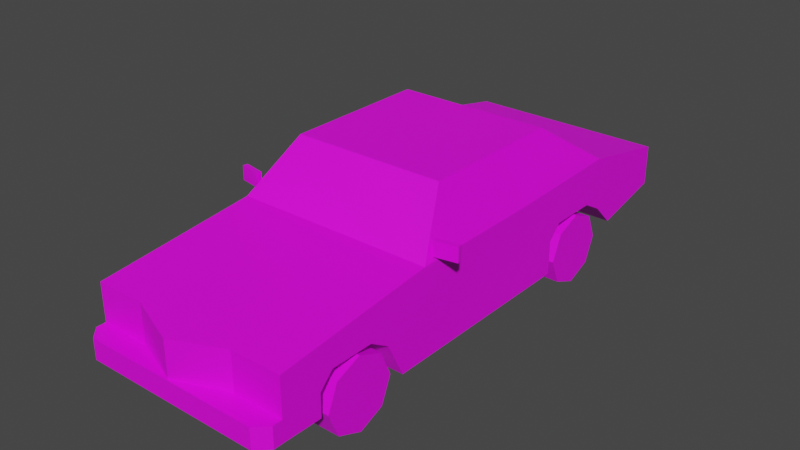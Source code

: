 # Source: Veh_Muscle_Car_02_Red.blend  (saved by Blender 2.90.8; exported with 4.5.12 LTS)
import bpy
from mathutils import Matrix  # noqa: F401  (used for matrix-valued properties, if any)

bpy.ops.wm.read_factory_settings(use_empty=True)
scene = bpy.context.scene
scene.name = 'Scene'

# ---- collections
col_collection = bpy.data.collections.new('Collection'); scene.collection.children.link(col_collection)

# ---- images (referenced by path relative to the original .blend; pixels are not part of the script)
import os
ASSET_DIR = os.environ.get("B2B_ASSET_DIR", "")  # directory of the original .blend (textures are referenced by path, not embedded)
HERE = os.path.dirname(os.path.abspath(__file__))  # packed textures are extracted next to this script under _unpacked/

def load_image(name, relpath, width, height, colorspace="sRGB"):
    """Load a texture the original file referenced (path relative to the .blend, or extracted next to this script)."""
    p = next((c for c in (os.path.join(HERE, relpath), os.path.join(ASSET_DIR, relpath)) if relpath and os.path.exists(c)), "")
    if p:
        img = bpy.data.images.load(p, check_existing=True)
        img.name = name
    else:  # same state as the original file: an image datablock whose file is absent (Cycles renders it pink)
        img = bpy.data.images.new(name, width, height)
        img.source = "FILE"
        img.filepath = "//" + (relpath or name)
    img.colorspace_settings.name = colorspace
    return img
img_city_vehicles_pallete_png = load_image('city_vehicles_pallete.png', 'city_vehicles_pallete.png', 1024, 1024, 'sRGB')

# ---- materials (node trees are filled in below, after node groups)
mat_material_001 = bpy.data.materials.new('Material.001')
mat_material_001.use_transparent_shadow = False

# ---- material node trees
mat_material_001.use_nodes = True; mat_material_001.node_tree.nodes.clear()
_N = mat_material_001.node_tree.nodes; _L = mat_material_001.node_tree.links
n0 = _N.new('ShaderNodeBsdfPrincipled'); n0.name = 'Principled BSDF'; n0.location = (10, 300)
n0.distribution = 'GGX'
n0.subsurface_method = 'BURLEY'
n0.inputs[3].default_value = 1.45
n0.inputs[27].default_value = (0.0, 0.0, 0.0, 1.0)
n0.inputs[28].default_value = 1.0
n1 = _N.new('ShaderNodeOutputMaterial'); n1.name = 'Material Output'; n1.location = (300, 300)
n2 = _N.new('ShaderNodeTexImage'); n2.name = 'Image Texture'; n2.location = (-402, 121)
n2.image = img_city_vehicles_pallete_png
n2.interpolation = 'Closest'
_L.new(n0.outputs[0], n1.inputs[0])
_L.new(n2.outputs[0], n0.inputs[0])
n1.is_active_output = True

# ---- world
world_world = bpy.data.worlds.new('World'); scene.world = world_world
world_world.use_nodes = True; world_world.node_tree.nodes.clear()
_N = world_world.node_tree.nodes; _L = world_world.node_tree.links
n0 = _N.new('ShaderNodeOutputWorld'); n0.name = 'World Output'; n0.location = (300, 300)
n1 = _N.new('ShaderNodeBackground'); n1.name = 'Background'; n1.location = (10, 300)
n1.inputs[0].default_value = (0.05088, 0.05088, 0.05088, 1.0)
_L.new(n1.outputs[0], n0.inputs[0])
n0.is_active_output = True
world_world.color = (0.05088, 0.05088, 0.05088)
world_world.use_sun_shadow = False
world_world.sun_shadow_jitter_overblur = 0.0

# ---- meshes
me_plane = bpy.data.meshes.new('Plane')
me_plane.from_pydata([(0.4912, -1.37, 0.4734), (0.4912, -1.37, 0.1888), (0.4912, 1.177, 0.4734), (0.4912, 1.177, 0.2765), (0.4521, -0.5702, 0.5743), (0.4163, 0.3176, 0.7201), (0.3572, -0.3821, 0.7794), (0.4542, 0.3176, 0.6438), (0.2479, -1.37, 0.4734), (0.2479, -1.37, 0.1888), (0.2479, -1.37, 0.2888), (0.4912, -1.37, 0.2888), (0.3153, 0.8268, 0.2003), (0.4912, 0.8268, 0.2003), (0.3153, 0.5224, 0.1318), (0.4912, 0.3123, 0.1318), (0.3153, 0.3123, 0.1318), (0.3153, -0.7213, 0.1318), (0.4912, -0.7213, 0.1318), (0.3153, -0.9694, 0.1318), (0.4912, -1.179, 0.1845), (0.3153, -1.179, 0.1845), (0.3153, -1.112, 0.3647), (0.3153, -1.179, 0.2972), (0.3153, -1.134, 0.3145), (0.3153, -0.8062, 0.3041), (0.3153, -0.9035, 0.3647), (0.3153, -0.8696, 0.3061), (0.3153, 0.3798, 0.3647), (0.3153, 0.3123, 0.2972), (0.3153, 0.3575, 0.3145), (0.3153, 0.7182, 0.3073), (0.3153, 0.6153, 0.3647), (0.3153, 0.6445, 0.3091), (0.4912, 0.6153, 0.3647), (0.4912, 0.7182, 0.3073), (0.4912, 0.3123, 0.2972), (0.4912, 0.3798, 0.3647), (0.4912, -0.9035, 0.3647), (0.4912, -0.8062, 0.3041), (0.4912, -1.179, 0.2972), (0.4912, -1.112, 0.3647), (0.2479, -1.473, 0.1888), (0.2479, -1.473, 0.2888), (0.4353, -1.473, 0.2888), (0.4912, -1.417, 0.2888), (0.4912, -1.417, 0.1888), (0.4353, -1.473, 0.1888), (0.4912, 0.07444, 0.1318), (0.389, 0.06079, 0.7746), (0.4795, 0.06079, 0.5791), (0.4817, -1.37, 0.4095), (0.4283, -1.37, 0.4403), (0.375, -1.37, 0.4095), (0.4817, -1.37, 0.3479), (0.375, -1.37, 0.3479), (0.4283, -1.37, 0.3171), (0.366, -1.37, 0.4095), (0.3126, -1.37, 0.4403), (0.2592, -1.37, 0.4095), (0.366, -1.37, 0.3479), (0.2592, -1.37, 0.3479), (0.3287, -1.37, 0.3264), (0.3126, -1.37, 0.3171), (0.3109, -1.37, 0.3181), (0.3144, -1.37, 0.3787), (0.4283, -1.37, 0.3787), (0.2479, -1.37, 0.448), (0.2479, -1.37, 0.3864), (0.2479, -1.37, 0.3575), (0.2479, -1.37, 0.304), (0.389, -0.3501, 0.7746), (0.4795, -0.5294, 0.5791), (0.3773, -0.3632, 0.8), (0.4912, -0.5891, 0.5536), (0.3894, 0.08809, 0.7748), (0.4792, 0.08809, 0.5796), (0.4418, 0.6373, 0.6108), (0.356, 0.3832, 0.7842), (0.4912, 0.07444, 0.5536), (0.3773, 0.07444, 0.8), (0.4912, 0.6976, 0.5696), (0.3773, 0.3601, 0.8), (0.3259, -1.473, 0.2575), (0.3259, -1.473, 0.2166), (0.4044, -1.473, 0.2166), (0.4044, -1.473, 0.2575), (0.06693, -1.473, 0.2745), (0.06693, -1.473, 0.2017), (0.4912, 1.177, 0.4401), (0.4912, 1.177, 0.3104), (0.4623, 1.177, 0.4401), (0.4623, 1.177, 0.3104), (0.2856, 1.177, 0.4401), (0.2856, 1.177, 0.3104), (0.2685, 1.177, 0.4212), (0.2685, 1.177, 0.3292), (0.3026, 1.177, 0.3292), (0.3026, 1.177, 0.4212), (0.4452, 1.177, 0.4212), (0.4452, 1.177, 0.3292), (-0.4912, -1.37, 0.4734), (-0.4912, -1.37, 0.1888), (-0.4912, 1.177, 0.4734), (-0.4912, 1.177, 0.2765), (-0.4521, -0.5702, 0.5743), (-0.4163, 0.3176, 0.7201), (-0.3572, -0.3821, 0.7794), (-0.4542, 0.3176, 0.6438), (0.0, -1.37, 0.4734), (0.0, -1.37, 0.1888), (0.0, 1.177, 0.4734), (0.0, 1.177, 0.2765), (0.0, -0.5891, 0.5536), (0.0, 0.3601, 0.8), (0.0, -0.3632, 0.8), (0.0, 0.6976, 0.5696), (-0.2479, -1.37, 0.4734), (-0.2479, -1.37, 0.1888), (-0.2479, -1.37, 0.2888), (-0.4912, -1.37, 0.2888), (0.0, -1.466, 0.2888), (-0.3153, 0.8268, 0.2003), (-0.4912, 0.8268, 0.2003), (-0.3153, 0.5224, 0.1318), (-0.4912, 0.3123, 0.1318), (-0.3153, 0.3123, 0.1318), (-0.3153, -0.7213, 0.1318), (-0.4912, -0.7213, 0.1318), (-0.3153, -0.9694, 0.1318), (-0.4912, -1.179, 0.1845), (-0.3153, -1.179, 0.1845), (-0.3153, -1.112, 0.3647), (-0.3153, -1.179, 0.2972), (-0.3153, -1.134, 0.3145), (-0.3153, -0.8062, 0.3041), (-0.3153, -0.9035, 0.3647), (-0.3153, -0.8696, 0.3061), (-0.3153, 0.3798, 0.3647), (-0.3153, 0.3123, 0.2972), (-0.3153, 0.3575, 0.3145), (-0.3153, 0.7182, 0.3073), (-0.3153, 0.6153, 0.3647), (-0.3153, 0.6445, 0.3091), (-0.4912, 0.6153, 0.3647), (-0.4912, 0.7182, 0.3073), (-0.4912, 0.3123, 0.2972), (-0.4912, 0.3798, 0.3647), (-0.4912, -0.9035, 0.3647), (-0.4912, -0.8062, 0.3041), (-0.4912, -1.179, 0.2972), (-0.4912, -1.112, 0.3647), (0.0, -1.179, 0.1845), (0.0, -0.9694, 0.1318), (0.0, -1.466, 0.464), (0.0, -1.473, 0.2888), (0.0, -1.473, 0.1888), (-0.2479, -1.473, 0.1888), (-0.2479, -1.473, 0.2888), (-0.4353, -1.473, 0.2888), (-0.4912, -1.417, 0.2888), (-0.4912, -1.417, 0.1888), (-0.4353, -1.473, 0.1888), (0.0, 0.8268, 0.2003), (0.0, 0.5224, 0.1318), (-0.4912, 0.07444, 0.1318), (-0.389, 0.06079, 0.7746), (-0.4795, 0.06079, 0.5791), (-0.4817, -1.37, 0.4095), (-0.4283, -1.37, 0.4403), (-0.375, -1.37, 0.4095), (-0.4817, -1.37, 0.3479), (-0.375, -1.37, 0.3479), (-0.4283, -1.37, 0.3171), (-0.366, -1.37, 0.4095), (-0.3126, -1.37, 0.4403), (-0.2592, -1.37, 0.4095), (-0.366, -1.37, 0.3479), (-0.2592, -1.37, 0.3479), (-0.3287, -1.37, 0.3264), (-0.3126, -1.37, 0.3171), (-0.3109, -1.37, 0.3181), (-0.3144, -1.37, 0.3787), (-0.4283, -1.37, 0.3787), (0.0, -1.466, 0.448), (-0.2479, -1.37, 0.448), (0.0, -1.466, 0.3864), (-0.2479, -1.37, 0.3864), (0.0, -1.466, 0.3575), (-0.2479, -1.37, 0.3575), (0.0, -1.466, 0.304), (-0.2479, -1.37, 0.304), (-0.389, -0.3501, 0.7746), (-0.4795, -0.5294, 0.5791), (0.0, -0.3821, 0.7794), (0.0, -0.5702, 0.5743), (-0.3773, -0.3632, 0.8), (-0.4912, -0.5891, 0.5536), (-0.3894, 0.08809, 0.7748), (-0.4792, 0.08809, 0.5796), (-0.4418, 0.6373, 0.6108), (-0.356, 0.3832, 0.7842), (-0.4912, 0.07444, 0.5536), (-0.3773, 0.07444, 0.8), (-0.4912, 0.6976, 0.5696), (-0.3773, 0.3601, 0.8), (0.0, 0.6373, 0.6108), (0.0, 0.3832, 0.7842), (-0.3259, -1.473, 0.2575), (-0.3259, -1.473, 0.2166), (-0.4044, -1.473, 0.2166), (-0.4044, -1.473, 0.2575), (0.0, -1.473, 0.2745), (0.0, -1.473, 0.2017), (-0.06693, -1.473, 0.2745), (-0.06693, -1.473, 0.2017), (-0.4912, 1.177, 0.4401), (0.0, 1.177, 0.4401), (0.0, 1.177, 0.3104), (-0.4912, 1.177, 0.3104), (-0.4623, 1.177, 0.4401), (-0.4623, 1.177, 0.3104), (-0.2856, 1.177, 0.4401), (-0.2856, 1.177, 0.3104), (0.0, 1.177, 0.4212), (-0.2685, 1.177, 0.4212), (-0.2685, 1.177, 0.3292), (0.0, 1.177, 0.3292), (-0.3026, 1.177, 0.3292), (-0.3026, 1.177, 0.4212), (-0.4452, 1.177, 0.4212), (-0.4452, 1.177, 0.3292), (0.4855, -0.5317, 0.5726), (0.4855, -0.5317, 0.6427), (0.4811, -0.5077, 0.5726), (0.4811, -0.5077, 0.6427), (0.5922, -0.512, 0.5726), (0.5922, -0.512, 0.6427), (0.5878, -0.488, 0.5726), (0.5878, -0.488, 0.6427), (-0.4855, -0.5317, 0.5726), (-0.4855, -0.5317, 0.6427), (-0.4811, -0.5077, 0.5726), (-0.4811, -0.5077, 0.6427), (-0.5922, -0.512, 0.5726), (-0.5922, -0.512, 0.6427), (-0.5878, -0.488, 0.5726), (-0.5878, -0.488, 0.6427), (0.07422, 1.177, 0.4212), (0.07422, 1.177, 0.3292), (-0.06979, 1.177, 0.4212), (-0.06979, 1.177, 0.3292), (0.4192, 1.177, 0.4212), (0.4192, 1.177, 0.3292), (-0.4164, 1.177, 0.4212), (-0.4164, 1.177, 0.3292)], [], [(19, 27, 26, 22, 24), (17, 25, 27, 19), (14, 33, 32, 28, 30), (12, 31, 33, 14), (7, 5, 75, 76), (4, 6, 194, 195), (9, 1, 46, 47, 42), (78, 77, 206, 207), (152, 21, 20, 1, 9, 110), (2, 89, 91, 93, 217, 111), (73, 80, 82, 114, 115), (0, 74, 113, 109, 8), (81, 2, 111, 116), (110, 9, 42, 156), (10, 11, 0, 51, 54, 56, 55, 62, 63, 64), (28, 32, 34, 37), (16, 29, 36, 15), (31, 12, 13, 35), (1, 20, 40, 41, 38, 39, 18, 48, 79, 74, 0, 11), (22, 26, 38, 41), (21, 23, 40, 20), (25, 17, 18, 39), (14, 30, 29, 16), (22, 23, 24), (25, 26, 27), (28, 29, 30), (31, 32, 33), (40, 23, 22, 41), (38, 26, 25, 39), (36, 29, 28, 37), (34, 32, 31, 35), (19, 24, 23, 21), (153, 19, 21, 152), (164, 14, 16, 15, 48, 18, 17, 19, 153), (121, 10, 70, 190), (8, 109, 154), (11, 10, 43, 44, 45), (42, 43, 155, 212, 87, 88, 213, 156), (47, 85, 84, 83, 43, 42), (10, 121, 155, 43), (44, 47, 46, 45), (1, 11, 45, 46), (3, 13, 12, 163, 112), (163, 12, 14, 164), (50, 49, 71, 72), (79, 48, 15, 36, 37, 34, 35, 13, 3, 90, 89, 2, 81), (55, 53, 52, 51, 0, 8, 67, 68, 69, 70, 10, 64, 61, 59, 58, 57, 60, 62), (60, 57, 65), (58, 59, 65), (61, 64, 65), (62, 60, 65), (59, 61, 65), (57, 58, 65), (64, 63, 65), (63, 62, 65), (51, 52, 66), (55, 56, 66), (54, 51, 66), (52, 53, 66), (56, 54, 66), (53, 55, 66), (67, 8, 154, 184), (68, 67, 184, 186), (69, 68, 186, 188), (70, 69, 188, 190), (6, 4, 74, 73), (4, 195, 113, 74), (194, 6, 73, 115), (72, 71, 73, 74), (71, 49, 80, 73), (50, 72, 74, 79), (49, 50, 79, 80), (5, 7, 81, 82), (7, 76, 79, 81), (75, 5, 82, 80), (76, 75, 80, 79), (77, 78, 82, 81), (78, 207, 114, 82), (206, 77, 81, 116), (43, 83, 86, 85, 47, 44), (86, 83, 84, 85), (213, 88, 87, 212), (224, 248, 249, 227), (218, 94, 92, 90, 3, 112), (92, 91, 89, 90), (97, 98, 252, 253), (217, 93, 95, 248, 224), (93, 94, 96, 95), (94, 218, 227, 249, 96), (94, 93, 98, 97), (93, 91, 99, 252, 98), (91, 92, 100, 99), (92, 94, 97, 253, 100), (129, 134, 132, 136, 137), (127, 129, 137, 135), (124, 140, 138, 142, 143), (122, 124, 143, 141), (108, 199, 198, 106), (105, 195, 194, 107), (118, 157, 162, 161, 102), (201, 207, 206, 200), (152, 110, 118, 102, 130, 131), (103, 111, 217, 222, 220, 216), (196, 115, 114, 205, 203), (101, 117, 109, 113, 197), (204, 116, 111, 103), (110, 156, 157, 118), (119, 181, 180, 179, 172, 173, 171, 168, 101, 120), (138, 147, 144, 142), (126, 125, 146, 139), (141, 145, 123, 122), (102, 120, 101, 197, 202, 165, 128, 149, 148, 151, 150, 130), (132, 151, 148, 136), (131, 130, 150, 133), (135, 149, 128, 127), (124, 126, 139, 140), (132, 134, 133), (135, 137, 136), (138, 140, 139), (141, 143, 142), (150, 151, 132, 133), (148, 149, 135, 136), (146, 147, 138, 139), (144, 145, 141, 142), (129, 131, 133, 134), (153, 152, 131, 129), (164, 153, 129, 127, 128, 165, 125, 126, 124), (121, 190, 191, 119), (117, 154, 109), (120, 160, 159, 158, 119), (157, 156, 213, 215, 214, 212, 155, 158), (162, 157, 158, 208, 209, 210), (119, 158, 155, 121), (159, 160, 161, 162), (102, 161, 160, 120), (104, 112, 163, 122, 123), (163, 164, 124, 122), (167, 193, 192, 166), (202, 204, 103, 216, 219, 104, 123, 145, 144, 147, 146, 125, 165), (172, 179, 177, 174, 175, 176, 178, 181, 119, 191, 189, 187, 185, 117, 101, 168, 169, 170), (177, 182, 174), (175, 182, 176), (178, 182, 181), (179, 182, 177), (176, 182, 178), (174, 182, 175), (181, 182, 180), (180, 182, 179), (168, 183, 169), (172, 183, 173), (171, 183, 168), (169, 183, 170), (173, 183, 171), (170, 183, 172), (185, 184, 154, 117), (187, 186, 184, 185), (189, 188, 186, 187), (191, 190, 188, 189), (107, 196, 197, 105), (105, 197, 113, 195), (194, 115, 196, 107), (193, 197, 196, 192), (192, 196, 203, 166), (167, 202, 197, 193), (166, 203, 202, 167), (106, 205, 204, 108), (108, 204, 202, 199), (198, 203, 205, 106), (199, 202, 203, 198), (200, 204, 205, 201), (201, 205, 114, 207), (206, 116, 204, 200), (158, 159, 162, 210, 211, 208), (211, 210, 209, 208), (213, 212, 214, 215), (224, 227, 251, 250), (218, 112, 104, 219, 221, 223), (221, 219, 216, 220), (228, 255, 254, 229), (217, 224, 250, 225, 222), (222, 225, 226, 223), (223, 226, 251, 227, 218), (223, 228, 229, 222), (222, 229, 254, 230, 220), (220, 230, 231, 221), (221, 231, 255, 228, 223), (232, 233, 235, 234), (234, 235, 239, 238), (238, 239, 237, 236), (236, 237, 233, 232), (234, 238, 236, 232), (239, 235, 233, 237), (240, 242, 243, 241), (242, 246, 247, 243), (246, 244, 245, 247), (244, 240, 241, 245), (242, 240, 244, 246), (247, 245, 241, 243), (249, 248, 95, 96), (250, 251, 226, 225), (253, 252, 99, 100), (254, 255, 231, 230)])
_uv = me_plane.uv_layers.new(name='UVMap')
_uv.uv.foreach_set('vector', [0.2147, 0.04103, 0.2152, 0.04073, 0.2154, 0.04083, 0.2154, 0.04145, 0.2153, 0.04152, 0.2147, 0.04029, 0.2152, 0.04054, 0.2152, 0.04073, 0.2147, 0.04103, 0.2181, 0.04071, 0.2175, 0.04108, 0.2173, 0.04099, 0.2173, 0.04029, 0.2175, 0.04022, 0.2178, 0.04162, 0.2175, 0.0413, 0.2175, 0.04108, 0.2181, 0.04071, 0.1132, 0.04325, 0.1138, 0.04325, 0.1142, 0.04493, 0.1127, 0.04493, 0.1203, 0.04853, 0.1218, 0.04922, 0.1218, 0.05183, 0.1203, 0.05183, 0.2104, 0.03285, 0.2097, 0.03285, 0.2097, 0.03271, 0.2099, 0.03254, 0.2104, 0.03254, 0.1207, 0.04243, 0.1213, 0.04429, 0.118, 0.04429, 0.118, 0.04243, 0.2112, 0.03342, 0.2102, 0.03342, 0.2097, 0.03342, 0.2097, 0.03285, 0.2104, 0.03285, 0.2112, 0.03285, 0.2508, 0.8898, 0.2506, 0.8898, 0.2506, 0.8897, 0.2506, 0.8888, 0.2506, 0.8871, 0.2508, 0.8871, 0.2546, 0.8706, 0.2546, 0.873, 0.2546, 0.8746, 0.2525, 0.8746, 0.2525, 0.8706, 0.2497, 0.8791, 0.2541, 0.8791, 0.2541, 0.8818, 0.2497, 0.8818, 0.2497, 0.8804, 0.2552, 0.8764, 0.2552, 0.8791, 0.2525, 0.8791, 0.2525, 0.8764, 0.2112, 0.03285, 0.2104, 0.03285, 0.2104, 0.03254, 0.2112, 0.03254, 0.2414, 0.8869, 0.2414, 0.8882, 0.2403, 0.8882, 0.2407, 0.8881, 0.241, 0.8881, 0.2412, 0.8878, 0.241, 0.8876, 0.2411, 0.8873, 0.2412, 0.8872, 0.2412, 0.8872, 0.2102, 0.03804, 0.2102, 0.03875, 0.2097, 0.03875, 0.2097, 0.03804, 0.2179, 0.04162, 0.2179, 0.04211, 0.2173, 0.04211, 0.2173, 0.04162, 0.2102, 0.03906, 0.2102, 0.0394, 0.2097, 0.0394, 0.2097, 0.03906, 0.2463, 0.8846, 0.2463, 0.8835, 0.2469, 0.8835, 0.2473, 0.8832, 0.2473, 0.882, 0.2469, 0.8815, 0.246, 0.881, 0.246, 0.8766, 0.2483, 0.8766, 0.2483, 0.8803, 0.2479, 0.8846, 0.2469, 0.8846, 0.2188, 0.04192, 0.2188, 0.0413, 0.2193, 0.0413, 0.2193, 0.04192, 0.2121, 0.04266, 0.2121, 0.04233, 0.2126, 0.04233, 0.2126, 0.04266, 0.2137, 0.04273, 0.2132, 0.04273, 0.2132, 0.0422, 0.2137, 0.0422, 0.2181, 0.04071, 0.2175, 0.04022, 0.2176, 0.04008, 0.2181, 0.04008, 0.2154, 0.04145, 0.2152, 0.04166, 0.2153, 0.04152, 0.2152, 0.04054, 0.2154, 0.04083, 0.2152, 0.04073, 0.2173, 0.04029, 0.2176, 0.04008, 0.2175, 0.04022, 0.2175, 0.0413, 0.2173, 0.04099, 0.2175, 0.04108, 0.2126, 0.04233, 0.2121, 0.04233, 0.2121, 0.04213, 0.2126, 0.04213, 0.2193, 0.0413, 0.2188, 0.0413, 0.2188, 0.041, 0.2193, 0.041, 0.2173, 0.04211, 0.2179, 0.04211, 0.2179, 0.04232, 0.2173, 0.04232, 0.2097, 0.03875, 0.2102, 0.03875, 0.2102, 0.03906, 0.2097, 0.03906, 0.2147, 0.04103, 0.2153, 0.04152, 0.2152, 0.04166, 0.2149, 0.04166, 0.2112, 0.03405, 0.2102, 0.03405, 0.2102, 0.03342, 0.2112, 0.03342, 0.2112, 0.0385, 0.2102, 0.0385, 0.2102, 0.03788, 0.2097, 0.03788, 0.2097, 0.03717, 0.2097, 0.03479, 0.2102, 0.03479, 0.2102, 0.03405, 0.2112, 0.03405, 0.2496, 0.8862, 0.2496, 0.8848, 0.2495, 0.8848, 0.2495, 0.8862, 0.2549, 0.8872, 0.2549, 0.8858, 0.2544, 0.8858, 0.8227, 0.1091, 0.8227, 0.1104, 0.8221, 0.1104, 0.8221, 0.1094, 0.8224, 0.1091, 0.8229, 0.121, 0.8223, 0.121, 0.8223, 0.1197, 0.8224, 0.1197, 0.8224, 0.1201, 0.8228, 0.1201, 0.8228, 0.1197, 0.8229, 0.1197, 0.8229, 0.122, 0.8227, 0.1218, 0.8227, 0.1214, 0.8225, 0.1214, 0.8223, 0.121, 0.8229, 0.121, 0.8227, 0.1104, 0.8222, 0.1117, 0.8221, 0.1117, 0.8221, 0.1104, 0.8223, 0.122, 0.8229, 0.122, 0.8229, 0.1223, 0.8223, 0.1223, 0.8137, 0.1224, 0.8142, 0.1224, 0.8142, 0.1226, 0.8137, 0.1226, 0.2097, 0.04044, 0.2097, 0.0394, 0.2102, 0.0394, 0.2112, 0.0394, 0.2112, 0.04044, 0.2112, 0.0394, 0.2102, 0.0394, 0.2102, 0.0385, 0.2112, 0.0385, 0.1127, 0.04513, 0.1142, 0.04513, 0.1142, 0.04812, 0.1127, 0.04943, 0.2483, 0.8766, 0.246, 0.8766, 0.246, 0.8753, 0.2469, 0.8753, 0.2473, 0.875, 0.2473, 0.8737, 0.247, 0.8731, 0.2464, 0.8725, 0.2468, 0.8706, 0.247, 0.8706, 0.2477, 0.8706, 0.2479, 0.8706, 0.2484, 0.8732, 0.241, 0.8876, 0.2407, 0.8876, 0.2405, 0.8878, 0.2407, 0.8881, 0.2403, 0.8882, 0.2403, 0.8869, 0.2405, 0.8869, 0.2408, 0.8869, 0.241, 0.8869, 0.2413, 0.8869, 0.2414, 0.8869, 0.2412, 0.8872, 0.241, 0.8869, 0.2407, 0.8869, 0.2405, 0.8872, 0.2407, 0.8875, 0.241, 0.8875, 0.2411, 0.8873, 0.9916, 0.4983, 0.9883, 0.4983, 0.9899, 0.4956, 0.9867, 0.4955, 0.9883, 0.4928, 0.9899, 0.4956, 0.9916, 0.4928, 0.9931, 0.4954, 0.9899, 0.4956, 0.9927, 0.4964, 0.9916, 0.4983, 0.9899, 0.4956, 0.9883, 0.4928, 0.9916, 0.4928, 0.9899, 0.4956, 0.9883, 0.4983, 0.9867, 0.4955, 0.9899, 0.4956, 0.9922, 0.4977, 0.9925, 0.4982, 0.9746, 0.4987, 0.9932, 0.4955, 0.9927, 0.4964, 0.9899, 0.4956, 0.9883, 0.5043, 0.9867, 0.5015, 0.9899, 0.5015, 0.9916, 0.4988, 0.9932, 0.5015, 0.9899, 0.5015, 0.9916, 0.5043, 0.9883, 0.5043, 0.9899, 0.5015, 0.9867, 0.5015, 0.9883, 0.4988, 0.9899, 0.5015, 0.9932, 0.5015, 0.9916, 0.5043, 0.9899, 0.5015, 0.9883, 0.4988, 0.9916, 0.4988, 0.9899, 0.5015, 0.2487, 0.8848, 0.2486, 0.8848, 0.2486, 0.8862, 0.2487, 0.8862, 0.1135, 0.05591, 0.113, 0.05591, 0.113, 0.05772, 0.1135, 0.05772, 0.2483, 0.8644, 0.2464, 0.8644, 0.2464, 0.8805, 0.2483, 0.8805, 0.1141, 0.05591, 0.1137, 0.05591, 0.1137, 0.05772, 0.1141, 0.05772, 0.2553, 0.8798, 0.2542, 0.8793, 0.2541, 0.8791, 0.2554, 0.8797, 0.2542, 0.8793, 0.2542, 0.8818, 0.2541, 0.8818, 0.2541, 0.8791, 0.2553, 0.8818, 0.2553, 0.8798, 0.2554, 0.8797, 0.2554, 0.8818, 0.2485, 0.88, 0.2496, 0.879, 0.2497, 0.879, 0.2483, 0.8803, 0.2496, 0.879, 0.2496, 0.8767, 0.2497, 0.8766, 0.2497, 0.879, 0.2485, 0.8767, 0.2485, 0.88, 0.2483, 0.8803, 0.2483, 0.8766, 0.2496, 0.8767, 0.2485, 0.8767, 0.2483, 0.8766, 0.2497, 0.8766, 0.2493, 0.8753, 0.2488, 0.8753, 0.2484, 0.8732, 0.2497, 0.8751, 0.2488, 0.8753, 0.2485, 0.8766, 0.2483, 0.8766, 0.2484, 0.8732, 0.2496, 0.8766, 0.2493, 0.8753, 0.2497, 0.8751, 0.2497, 0.8766, 0.2485, 0.8766, 0.2496, 0.8766, 0.2497, 0.8766, 0.2483, 0.8766, 0.2549, 0.8761, 0.2545, 0.8747, 0.2546, 0.8746, 0.2552, 0.8764, 0.2545, 0.8747, 0.2525, 0.8747, 0.2525, 0.8746, 0.2546, 0.8746, 0.2525, 0.8761, 0.2549, 0.8761, 0.2552, 0.8764, 0.2525, 0.8764, 0.8223, 0.121, 0.8225, 0.1214, 0.8225, 0.1218, 0.8227, 0.1218, 0.8229, 0.122, 0.8223, 0.122, 0.887, 0.5987, 0.887, 0.5947, 0.8892, 0.5947, 0.8892, 0.5987, 0.5223, 0.04091, 0.5223, 0.05102, 0.5111, 0.05102, 0.5111, 0.04091, 0.5296, 0.05042, 0.5296, 0.05898, 0.5204, 0.05898, 0.5204, 0.05042, 0.2499, 0.8871, 0.2499, 0.8888, 0.2499, 0.8897, 0.2499, 0.8898, 0.2497, 0.8898, 0.2497, 0.8871, 0.2499, 0.8897, 0.2506, 0.8897, 0.2506, 0.8898, 0.2499, 0.8898, 0.9103, 0.5947, 0.9143, 0.5947, 0.9143, 0.5991, 0.9103, 0.5991, 0.8166, 0.1193, 0.8166, 0.1255, 0.8162, 0.1251, 0.8162, 0.1211, 0.8162, 0.1193, 0.8166, 0.1255, 0.8139, 0.1255, 0.8143, 0.1251, 0.8162, 0.1251, 0.8139, 0.1255, 0.8139, 0.1193, 0.8143, 0.1193, 0.8143, 0.1211, 0.8143, 0.1251, 0.8139, 0.1255, 0.8166, 0.1255, 0.8162, 0.1258, 0.8143, 0.1258, 0.8166, 0.1255, 0.8166, 0.1286, 0.8162, 0.1283, 0.8162, 0.1278, 0.8162, 0.1258, 0.8166, 0.1286, 0.8139, 0.1286, 0.8143, 0.1283, 0.8162, 0.1283, 0.8139, 0.1286, 0.8139, 0.1255, 0.8143, 0.1258, 0.8143, 0.1278, 0.8143, 0.1283, 0.2154, 0.04092, 0.216, 0.04042, 0.2161, 0.04049, 0.2161, 0.04111, 0.2159, 0.04121, 0.2154, 0.04166, 0.2154, 0.04092, 0.2159, 0.04121, 0.2159, 0.0414, 0.2188, 0.04099, 0.2182, 0.04148, 0.2181, 0.04142, 0.2181, 0.04072, 0.2182, 0.04063, 0.2185, 0.04008, 0.2188, 0.04099, 0.2182, 0.04063, 0.2182, 0.04041, 0.1082, 0.04964, 0.1077, 0.04796, 0.1092, 0.04796, 0.1088, 0.04964, 0.1203, 0.05513, 0.1203, 0.05183, 0.1218, 0.05183, 0.1218, 0.05443, 0.2119, 0.03285, 0.2119, 0.03254, 0.2125, 0.03254, 0.2127, 0.03271, 0.2127, 0.03285, 0.1154, 0.04243, 0.118, 0.04243, 0.118, 0.04429, 0.1148, 0.04429, 0.2112, 0.03342, 0.2112, 0.03285, 0.2119, 0.03285, 0.2127, 0.03285, 0.2127, 0.03342, 0.2121, 0.03342, 0.2508, 0.8845, 0.2508, 0.8871, 0.2506, 0.8871, 0.2506, 0.8855, 0.2506, 0.8846, 0.2506, 0.8845, 0.2504, 0.8706, 0.2525, 0.8706, 0.2525, 0.8746, 0.2504, 0.8746, 0.2504, 0.873, 0.2497, 0.8845, 0.2497, 0.8831, 0.2497, 0.8818, 0.2541, 0.8818, 0.2541, 0.8845, 0.2497, 0.8764, 0.2525, 0.8764, 0.2525, 0.8791, 0.2497, 0.8791, 0.2112, 0.03285, 0.2112, 0.03254, 0.2119, 0.03254, 0.2119, 0.03285, 0.2396, 0.8882, 0.2394, 0.8878, 0.2394, 0.8878, 0.2394, 0.8877, 0.2392, 0.8875, 0.2394, 0.8872, 0.2392, 0.8869, 0.2389, 0.8869, 0.2385, 0.8869, 0.2396, 0.8869, 0.2121, 0.03804, 0.2127, 0.03804, 0.2127, 0.03875, 0.2121, 0.03875, 0.2188, 0.04232, 0.2182, 0.04232, 0.2182, 0.04182, 0.2188, 0.04182, 0.2121, 0.03906, 0.2127, 0.03906, 0.2127, 0.0394, 0.2121, 0.0394, 0.2425, 0.8709, 0.2431, 0.8709, 0.2441, 0.8709, 0.2446, 0.8751, 0.2446, 0.8788, 0.2422, 0.8788, 0.2422, 0.8744, 0.2432, 0.874, 0.2435, 0.8734, 0.2435, 0.8723, 0.2431, 0.8719, 0.2425, 0.8719, 0.2193, 0.041, 0.2188, 0.041, 0.2188, 0.04038, 0.2193, 0.04038, 0.2132, 0.04274, 0.2127, 0.04274, 0.2127, 0.04241, 0.2132, 0.04241, 0.2137, 0.04273, 0.2137, 0.0422, 0.2142, 0.0422, 0.2142, 0.04273, 0.2188, 0.04099, 0.2188, 0.04162, 0.2183, 0.04162, 0.2182, 0.04148, 0.2161, 0.04049, 0.216, 0.04042, 0.2159, 0.04029, 0.2159, 0.0414, 0.2159, 0.04121, 0.2161, 0.04111, 0.2181, 0.04142, 0.2182, 0.04148, 0.2183, 0.04162, 0.2182, 0.04041, 0.2182, 0.04063, 0.2181, 0.04072, 0.2127, 0.04241, 0.2127, 0.0422, 0.2132, 0.0422, 0.2132, 0.04241, 0.2188, 0.04038, 0.2188, 0.04008, 0.2193, 0.04008, 0.2193, 0.04038, 0.2182, 0.04182, 0.2182, 0.04162, 0.2188, 0.04162, 0.2188, 0.04182, 0.2127, 0.03875, 0.2127, 0.03906, 0.2121, 0.03906, 0.2121, 0.03875, 0.2154, 0.04092, 0.2156, 0.04029, 0.2159, 0.04029, 0.216, 0.04042, 0.2112, 0.03405, 0.2112, 0.03342, 0.2121, 0.03342, 0.2121, 0.03405, 0.2112, 0.0385, 0.2112, 0.03405, 0.2121, 0.03405, 0.2121, 0.03479, 0.2127, 0.03479, 0.2127, 0.03717, 0.2127, 0.03788, 0.2121, 0.03788, 0.2121, 0.0385, 0.2496, 0.8862, 0.2495, 0.8862, 0.2495, 0.8875, 0.2496, 0.8875, 0.2549, 0.8845, 0.2544, 0.8858, 0.2549, 0.8858, 0.8227, 0.1142, 0.8224, 0.1142, 0.8221, 0.1139, 0.8221, 0.113, 0.8227, 0.113, 0.8229, 0.1184, 0.8229, 0.1197, 0.8228, 0.1197, 0.8228, 0.1194, 0.8224, 0.1194, 0.8224, 0.1197, 0.8223, 0.1197, 0.8223, 0.1184, 0.8229, 0.1174, 0.8229, 0.1184, 0.8223, 0.1184, 0.8225, 0.118, 0.8227, 0.118, 0.8227, 0.1176, 0.8227, 0.113, 0.8221, 0.113, 0.8221, 0.1117, 0.8222, 0.1117, 0.8151, 0.1173, 0.8153, 0.1106, 0.8275, 0.1106, 0.8274, 0.1173, 0.8101, 0.1094, 0.8101, 0.1091, 0.8106, 0.1091, 0.8106, 0.1094, 0.2127, 0.04044, 0.2112, 0.04044, 0.2112, 0.0394, 0.2121, 0.0394, 0.2127, 0.0394, 0.2112, 0.0394, 0.2112, 0.0385, 0.2121, 0.0385, 0.2121, 0.0394, 0.1077, 0.04776, 0.1077, 0.04346, 0.1092, 0.04477, 0.1092, 0.04776, 0.2446, 0.8788, 0.2447, 0.8822, 0.2441, 0.8848, 0.2439, 0.8848, 0.2432, 0.8848, 0.243, 0.8848, 0.2426, 0.8829, 0.2432, 0.8823, 0.2435, 0.8817, 0.2435, 0.8805, 0.2431, 0.8801, 0.2422, 0.8801, 0.2422, 0.8788, 0.2392, 0.8875, 0.2394, 0.8877, 0.2392, 0.8875, 0.2389, 0.8875, 0.2387, 0.8878, 0.2389, 0.8881, 0.2392, 0.8881, 0.2394, 0.8878, 0.2396, 0.8882, 0.2395, 0.8882, 0.2392, 0.8882, 0.239, 0.8882, 0.2387, 0.8882, 0.2385, 0.8882, 0.2385, 0.8869, 0.2389, 0.8869, 0.2387, 0.8872, 0.2389, 0.8875, 0.9748, 0.4987, 0.9732, 0.5013, 0.9716, 0.4987, 0.9699, 0.5014, 0.9732, 0.5013, 0.9716, 0.5042, 0.9748, 0.5042, 0.9732, 0.5013, 0.9763, 0.5015, 0.9759, 0.5006, 0.9732, 0.5013, 0.9748, 0.4987, 0.9716, 0.5042, 0.9732, 0.5013, 0.9748, 0.5042, 0.9716, 0.4987, 0.9732, 0.5013, 0.9699, 0.5014, 0.9763, 0.5015, 0.9732, 0.5013, 0.9764, 0.5014, 0.9764, 0.5014, 0.9732, 0.5013, 0.9759, 0.5006, 0.9716, 0.4927, 0.9732, 0.4954, 0.9699, 0.4954, 0.9748, 0.4982, 0.9732, 0.4954, 0.9764, 0.4954, 0.9748, 0.4927, 0.9732, 0.4954, 0.9716, 0.4927, 0.9699, 0.4954, 0.9732, 0.4954, 0.9716, 0.4982, 0.9764, 0.4954, 0.9732, 0.4954, 0.9748, 0.4927, 0.9716, 0.4982, 0.9732, 0.4954, 0.9748, 0.4982, 0.2487, 0.8875, 0.2487, 0.8862, 0.2486, 0.8862, 0.2486, 0.8875, 0.1135, 0.05953, 0.1135, 0.05772, 0.113, 0.05772, 0.113, 0.05953, 0.2483, 0.8966, 0.2483, 0.8805, 0.2464, 0.8805, 0.2464, 0.8966, 0.1141, 0.05953, 0.1141, 0.05772, 0.1137, 0.05772, 0.1137, 0.05953, 0.2553, 0.8837, 0.2554, 0.8838, 0.2541, 0.8845, 0.2542, 0.8842, 0.2542, 0.8842, 0.2541, 0.8845, 0.2541, 0.8818, 0.2542, 0.8818, 0.2553, 0.8818, 0.2554, 0.8818, 0.2554, 0.8838, 0.2553, 0.8837, 0.2447, 0.8755, 0.2446, 0.8751, 0.246, 0.8764, 0.2458, 0.8765, 0.2458, 0.8765, 0.246, 0.8764, 0.246, 0.8788, 0.2458, 0.8787, 0.2447, 0.8787, 0.2446, 0.8788, 0.2446, 0.8751, 0.2447, 0.8755, 0.2458, 0.8787, 0.246, 0.8788, 0.2446, 0.8788, 0.2447, 0.8787, 0.2455, 0.8801, 0.246, 0.8803, 0.2447, 0.8822, 0.2451, 0.8801, 0.2451, 0.8801, 0.2447, 0.8822, 0.2446, 0.8788, 0.2447, 0.8789, 0.2458, 0.8789, 0.246, 0.8788, 0.246, 0.8803, 0.2455, 0.8801, 0.2447, 0.8789, 0.2446, 0.8788, 0.246, 0.8788, 0.2458, 0.8789, 0.25, 0.8761, 0.2497, 0.8764, 0.2504, 0.8746, 0.2505, 0.8747, 0.2505, 0.8747, 0.2504, 0.8746, 0.2525, 0.8746, 0.2525, 0.8747, 0.2525, 0.8761, 0.2525, 0.8764, 0.2497, 0.8764, 0.25, 0.8761, 0.8223, 0.1184, 0.8223, 0.1174, 0.8229, 0.1174, 0.8227, 0.1176, 0.8225, 0.1176, 0.8225, 0.118, 0.887, 0.5573, 0.8892, 0.5573, 0.8892, 0.5613, 0.887, 0.5613, 0.5223, 0.04091, 0.5111, 0.04091, 0.5111, 0.0308, 0.5223, 0.0308, 0.5296, 0.05042, 0.5204, 0.05042, 0.5204, 0.04229, 0.5296, 0.04229, 0.2499, 0.8871, 0.2497, 0.8871, 0.2497, 0.8845, 0.2499, 0.8845, 0.2499, 0.8846, 0.2499, 0.8855, 0.2499, 0.8846, 0.2499, 0.8845, 0.2506, 0.8845, 0.2506, 0.8846, 0.9103, 0.5667, 0.9103, 0.5623, 0.9143, 0.5623, 0.9143, 0.5667, 0.8166, 0.1193, 0.8162, 0.1193, 0.8162, 0.1176, 0.8162, 0.1135, 0.8166, 0.1131, 0.8166, 0.1131, 0.8162, 0.1135, 0.8143, 0.1135, 0.8139, 0.1131, 0.8139, 0.1131, 0.8143, 0.1135, 0.8143, 0.1176, 0.8143, 0.1193, 0.8139, 0.1193, 0.8139, 0.1131, 0.8143, 0.1128, 0.8162, 0.1128, 0.8166, 0.1131, 0.8166, 0.1131, 0.8162, 0.1128, 0.8162, 0.1108, 0.8162, 0.1103, 0.8166, 0.11, 0.8166, 0.11, 0.8162, 0.1103, 0.8143, 0.1103, 0.8139, 0.11, 0.8139, 0.11, 0.8143, 0.1103, 0.8143, 0.1108, 0.8143, 0.1128, 0.8139, 0.1131, 0.1452, 0.03929, 0.1452, 0.03961, 0.145, 0.03961, 0.145, 0.03929, 0.946, 0.4907, 0.9463, 0.4907, 0.9463, 0.4912, 0.946, 0.4912, 0.1534, 0.03964, 0.1534, 0.03997, 0.1533, 0.03997, 0.1533, 0.03964, 0.1515, 0.04037, 0.1512, 0.04037, 0.1512, 0.03987, 0.1515, 0.03987, 0.1482, 0.03908, 0.1482, 0.03858, 0.1483, 0.03858, 0.1483, 0.03908, 0.1483, 0.03807, 0.1483, 0.03858, 0.1482, 0.03858, 0.1482, 0.03807, 0.145, 0.03994, 0.1452, 0.03994, 0.1452, 0.03961, 0.145, 0.03961, 0.9486, 0.4905, 0.9486, 0.49, 0.9483, 0.49, 0.9483, 0.4905, 0.1483, 0.03958, 0.1482, 0.03959, 0.1482, 0.03991, 0.1483, 0.03991, 0.1535, 0.04014, 0.1535, 0.04063, 0.1538, 0.04063, 0.1538, 0.04014, 0.1482, 0.03807, 0.1483, 0.03807, 0.1483, 0.03757, 0.1482, 0.03757, 0.1482, 0.03958, 0.1483, 0.03958, 0.1483, 0.03908, 0.1482, 0.03908, 0.8226, 0.1223, 0.8243, 0.1223, 0.8243, 0.1259, 0.8226, 0.1259, 0.8243, 0.1192, 0.8226, 0.1192, 0.8226, 0.1155, 0.8243, 0.1155, 0.8856, 0.5985, 0.8897, 0.5985, 0.8897, 0.5995, 0.8856, 0.5995, 0.8897, 0.5617, 0.8856, 0.5617, 0.8856, 0.5607, 0.8897, 0.5607])
me_plane.materials.append(mat_material_001)
me_plane.use_remesh_fix_poles = True
me_plane.use_remesh_preserve_attributes = False
me_plane.use_mirror_vertex_groups = False
me_plane.update()
me_plane_001 = bpy.data.meshes.new('Plane.001')
me_plane_001.from_pydata([(0.3585, -0.9694, 0.1735), (0.4912, -0.9694, 0.1735), (0.3585, -0.7959, 0.1735), (0.4912, -0.7959, 0.1735), (0.3585, -0.8467, 0.05075), (0.4912, -0.8467, 0.05075), (0.3585, -0.9694, -7.886e-05), (0.4912, -0.9694, -7.882e-05), (0.3585, -1.092, 0.05075), (0.4912, -1.092, 0.05075), (0.3585, -1.143, 0.1735), (0.4912, -1.143, 0.1735), (0.3585, -1.092, 0.2962), (0.4912, -1.092, 0.2962), (0.3585, -0.9694, 0.347), (0.4912, -0.9694, 0.347), (0.3585, -0.8467, 0.2962), (0.4912, -0.8467, 0.2962), (0.4912, -0.8941, 0.09815), (0.4912, -0.8629, 0.1735), (0.4912, -0.9694, 0.06696), (0.4912, -1.045, 0.09815), (0.4912, -1.076, 0.1735), (0.4912, -1.045, 0.2488), (0.4912, -0.9694, 0.2799), (0.4912, -0.8941, 0.2488)], [], [(0, 2, 4), (1, 18, 19), (2, 3, 5, 4), (0, 4, 6), (1, 20, 18), (4, 5, 7, 6), (0, 6, 8), (1, 21, 20), (6, 7, 9, 8), (0, 8, 10), (1, 22, 21), (8, 9, 11, 10), (0, 10, 12), (1, 23, 22), (10, 11, 13, 12), (0, 12, 14), (1, 24, 23), (12, 13, 15, 14), (0, 14, 16), (1, 25, 24), (14, 15, 17, 16), (0, 16, 2), (1, 19, 25), (16, 17, 3, 2), (19, 18, 5, 3), (18, 20, 7, 5), (20, 21, 9, 7), (21, 22, 11, 9), (22, 23, 13, 11), (23, 24, 15, 13), (24, 25, 17, 15), (25, 19, 3, 17)])
_uv = me_plane_001.uv_layers.new(name='UVMap')
_uv.uv.foreach_set('vector', [0.1159, 0.03465, 0.1157, 0.03516, 0.1154, 0.03486, 0.2487, 0.0366, 0.2484, 0.03647, 0.2485, 0.03629, 0.1164, 0.03556, 0.116, 0.03556, 0.116, 0.03516, 0.1164, 0.03516, 0.1159, 0.03465, 0.1154, 0.03486, 0.1154, 0.03444, 0.2487, 0.0366, 0.2484, 0.03673, 0.2484, 0.03647, 0.1245, 0.03039, 0.1241, 0.03039, 0.1241, 0.03001, 0.1245, 0.03001, 0.1159, 0.03465, 0.1154, 0.03444, 0.1157, 0.03414, 0.2487, 0.0366, 0.2485, 0.03692, 0.2484, 0.03673, 0.1245, 0.03001, 0.1241, 0.03001, 0.1241, 0.02961, 0.1245, 0.02961, 0.1159, 0.03465, 0.1157, 0.03414, 0.1161, 0.03414, 0.2487, 0.0366, 0.2488, 0.03692, 0.2485, 0.03692, 0.1244, 0.03455, 0.1239, 0.03455, 0.1239, 0.03415, 0.1244, 0.03415, 0.1159, 0.03465, 0.1161, 0.03414, 0.1164, 0.03444, 0.2487, 0.0366, 0.249, 0.03674, 0.2488, 0.03692, 0.1244, 0.03415, 0.1239, 0.03415, 0.1239, 0.03376, 0.1244, 0.03376, 0.1159, 0.03465, 0.1164, 0.03444, 0.1164, 0.03486, 0.2487, 0.0366, 0.249, 0.03647, 0.249, 0.03674, 0.1236, 0.03535, 0.124, 0.03535, 0.124, 0.03574, 0.1236, 0.03574, 0.1159, 0.03465, 0.1164, 0.03486, 0.1161, 0.03516, 0.2487, 0.0366, 0.2488, 0.03629, 0.249, 0.03647, 0.1236, 0.03574, 0.124, 0.03574, 0.124, 0.03613, 0.1236, 0.03613, 0.1159, 0.03465, 0.1161, 0.03516, 0.1157, 0.03516, 0.2487, 0.0366, 0.2485, 0.03629, 0.2488, 0.03629, 0.1164, 0.03595, 0.116, 0.03595, 0.116, 0.03556, 0.1164, 0.03556, 0.1148, 0.03434, 0.1146, 0.03452, 0.1144, 0.03444, 0.1147, 0.03414, 0.1146, 0.03452, 0.1146, 0.03478, 0.1144, 0.03486, 0.1144, 0.03444, 0.1146, 0.03478, 0.1148, 0.03497, 0.1147, 0.03516, 0.1144, 0.03486, 0.1148, 0.03497, 0.115, 0.03497, 0.1151, 0.03516, 0.1147, 0.03516, 0.115, 0.03497, 0.1152, 0.03478, 0.1154, 0.03486, 0.1151, 0.03516, 0.1152, 0.03478, 0.1152, 0.03452, 0.1154, 0.03444, 0.1154, 0.03486, 0.1152, 0.03452, 0.115, 0.03434, 0.1151, 0.03414, 0.1154, 0.03444, 0.115, 0.03434, 0.1148, 0.03434, 0.1147, 0.03414, 0.1151, 0.03414])
me_plane_001.materials.append(mat_material_001)
me_plane_001.use_remesh_fix_poles = True
me_plane_001.use_remesh_preserve_attributes = False
me_plane_001.use_mirror_vertex_groups = False
me_plane_001.update()
me_plane_002 = bpy.data.meshes.new('Plane.002')
me_plane_002.from_pydata([(-0.3585, -0.9694, 0.1735), (-0.4912, -0.9694, 0.1735), (-0.3585, -0.7959, 0.1735), (-0.4912, -0.7959, 0.1735), (-0.3585, -0.8467, 0.05075), (-0.4912, -0.8467, 0.05075), (-0.3585, -0.9694, -7.886e-05), (-0.4912, -0.9694, -7.885e-05), (-0.3585, -1.092, 0.05075), (-0.4912, -1.092, 0.05075), (-0.3585, -1.143, 0.1735), (-0.4912, -1.143, 0.1735), (-0.3585, -1.092, 0.2962), (-0.4912, -1.092, 0.2962), (-0.3585, -0.9694, 0.347), (-0.4912, -0.9694, 0.347), (-0.3585, -0.8467, 0.2962), (-0.4912, -0.8467, 0.2962), (-0.4912, -0.8941, 0.09815), (-0.4912, -0.8629, 0.1735), (-0.4912, -0.9694, 0.06696), (-0.4912, -1.045, 0.09815), (-0.4912, -1.076, 0.1735), (-0.4912, -1.045, 0.2488), (-0.4912, -0.9694, 0.2799), (-0.4912, -0.8941, 0.2488)], [], [(0, 4, 2), (1, 19, 18), (2, 4, 5, 3), (0, 6, 4), (1, 18, 20), (4, 6, 7, 5), (0, 8, 6), (1, 20, 21), (6, 8, 9, 7), (0, 10, 8), (1, 21, 22), (8, 10, 11, 9), (0, 12, 10), (1, 22, 23), (10, 12, 13, 11), (0, 14, 12), (1, 23, 24), (12, 14, 15, 13), (0, 16, 14), (1, 24, 25), (14, 16, 17, 15), (0, 2, 16), (1, 25, 19), (16, 2, 3, 17), (19, 3, 5, 18), (18, 5, 7, 20), (20, 7, 9, 21), (21, 9, 11, 22), (22, 11, 13, 23), (23, 13, 15, 24), (24, 15, 17, 25), (25, 17, 3, 19)])
_uv = me_plane_002.uv_layers.new(name='UVMap')
_uv.uv.foreach_set('vector', [0.1138, 0.03568, 0.1144, 0.03546, 0.1141, 0.03516, 0.2476, 0.0366, 0.2475, 0.03629, 0.2473, 0.03647, 0.1245, 0.03574, 0.1245, 0.03535, 0.124, 0.03535, 0.124, 0.03574, 0.1138, 0.03568, 0.1144, 0.03589, 0.1144, 0.03546, 0.2476, 0.0366, 0.2473, 0.03647, 0.2473, 0.03673, 0.123, 0.03573, 0.123, 0.03612, 0.1235, 0.03612, 0.1235, 0.03573, 0.1138, 0.03568, 0.1141, 0.03619, 0.1144, 0.03589, 0.2476, 0.0366, 0.2473, 0.03673, 0.2475, 0.03692, 0.123, 0.03612, 0.123, 0.03652, 0.1235, 0.03652, 0.1235, 0.03612, 0.1138, 0.03568, 0.1136, 0.03619, 0.1141, 0.03619, 0.2476, 0.0366, 0.2475, 0.03692, 0.2478, 0.03692, 0.1191, 0.03623, 0.1191, 0.03584, 0.1187, 0.03584, 0.1187, 0.03623, 0.1138, 0.03568, 0.1133, 0.03589, 0.1136, 0.03619, 0.2476, 0.0366, 0.2478, 0.03692, 0.248, 0.03674, 0.1191, 0.03584, 0.1191, 0.03545, 0.1187, 0.03545, 0.1187, 0.03584, 0.1138, 0.03568, 0.1133, 0.03547, 0.1133, 0.03589, 0.2476, 0.0366, 0.248, 0.03674, 0.248, 0.03647, 0.115, 0.03595, 0.115, 0.03633, 0.1154, 0.03633, 0.1154, 0.03595, 0.1138, 0.03568, 0.1136, 0.03517, 0.1133, 0.03547, 0.2476, 0.0366, 0.248, 0.03647, 0.2478, 0.03629, 0.115, 0.03633, 0.115, 0.03673, 0.1154, 0.03673, 0.1154, 0.03633, 0.1138, 0.03568, 0.1141, 0.03516, 0.1136, 0.03517, 0.2476, 0.0366, 0.2478, 0.03629, 0.2475, 0.03629, 0.1245, 0.03613, 0.1245, 0.03574, 0.124, 0.03574, 0.124, 0.03613, 0.1137, 0.03434, 0.1136, 0.03414, 0.1133, 0.03444, 0.1135, 0.03452, 0.1135, 0.03452, 0.1133, 0.03444, 0.1133, 0.03486, 0.1135, 0.03478, 0.1135, 0.03478, 0.1133, 0.03486, 0.1136, 0.03516, 0.1137, 0.03497, 0.1137, 0.03497, 0.1136, 0.03516, 0.1141, 0.03516, 0.114, 0.03497, 0.114, 0.03497, 0.1141, 0.03516, 0.1144, 0.03486, 0.1142, 0.03478, 0.1142, 0.03478, 0.1144, 0.03486, 0.1144, 0.03444, 0.1142, 0.03452, 0.1142, 0.03452, 0.1144, 0.03444, 0.1141, 0.03414, 0.114, 0.03434, 0.114, 0.03434, 0.1141, 0.03414, 0.1136, 0.03414, 0.1137, 0.03434])
me_plane_002.materials.append(mat_material_001)
me_plane_002.use_remesh_fix_poles = True
me_plane_002.use_remesh_preserve_attributes = False
me_plane_002.use_mirror_vertex_groups = False
me_plane_002.update()
me_plane_003 = bpy.data.meshes.new('Plane.003')
me_plane_003.from_pydata([(0.3585, 0.5224, 0.1735), (0.4912, 0.5224, 0.1735), (0.3585, 0.696, 0.1735), (0.4912, 0.696, 0.1735), (0.3585, 0.6451, 0.05075), (0.4912, 0.6451, 0.05075), (0.3585, 0.5224, -7.886e-05), (0.4912, 0.5224, -7.882e-05), (0.3585, 0.3997, 0.05075), (0.4912, 0.3997, 0.05075), (0.3585, 0.3489, 0.1735), (0.4912, 0.3489, 0.1735), (0.3585, 0.3997, 0.2962), (0.4912, 0.3997, 0.2962), (0.3585, 0.5224, 0.347), (0.4912, 0.5224, 0.347), (0.3585, 0.6451, 0.2962), (0.4912, 0.6451, 0.2962), (0.4912, 0.5977, 0.09815), (0.4912, 0.6289, 0.1735), (0.4912, 0.5224, 0.06696), (0.4912, 0.4471, 0.09815), (0.4912, 0.4159, 0.1735), (0.4912, 0.4471, 0.2488), (0.4912, 0.5224, 0.2799), (0.4912, 0.5977, 0.2488)], [], [(0, 2, 4), (1, 18, 19), (2, 3, 5, 4), (0, 4, 6), (1, 20, 18), (4, 5, 7, 6), (0, 6, 8), (1, 21, 20), (6, 7, 9, 8), (0, 8, 10), (1, 22, 21), (8, 9, 11, 10), (0, 10, 12), (1, 23, 22), (10, 11, 13, 12), (0, 12, 14), (1, 24, 23), (12, 13, 15, 14), (0, 14, 16), (1, 25, 24), (14, 15, 17, 16), (0, 16, 2), (1, 19, 25), (16, 17, 3, 2), (19, 18, 5, 3), (18, 20, 7, 5), (20, 21, 9, 7), (21, 22, 11, 9), (22, 23, 13, 11), (23, 24, 15, 13), (24, 25, 17, 15), (25, 19, 3, 17)])
_uv = me_plane_003.uv_layers.new(name='UVMap')
_uv.uv.foreach_set('vector', [0.1181, 0.03552, 0.1179, 0.03603, 0.1176, 0.03573, 0.2508, 0.03645, 0.2511, 0.03658, 0.251, 0.03676, 0.1154, 0.03556, 0.115, 0.03556, 0.115, 0.03516, 0.1154, 0.03516, 0.1181, 0.03552, 0.1176, 0.03573, 0.1176, 0.03531, 0.2508, 0.03645, 0.2511, 0.03632, 0.2511, 0.03658, 0.1148, 0.03673, 0.1144, 0.03673, 0.1144, 0.03634, 0.1148, 0.03634, 0.1181, 0.03552, 0.1176, 0.03531, 0.1179, 0.03501, 0.2508, 0.03645, 0.251, 0.03613, 0.2511, 0.03632, 0.1148, 0.03634, 0.1144, 0.03634, 0.1144, 0.03594, 0.1148, 0.03594, 0.1181, 0.03552, 0.1179, 0.03501, 0.1183, 0.03501, 0.2508, 0.03645, 0.2507, 0.03613, 0.251, 0.03613, 0.1244, 0.03533, 0.1239, 0.03533, 0.1239, 0.03494, 0.1244, 0.03494, 0.1181, 0.03552, 0.1183, 0.03501, 0.1186, 0.03531, 0.2508, 0.03645, 0.2505, 0.03632, 0.2507, 0.03613, 0.1244, 0.03494, 0.1239, 0.03494, 0.1239, 0.03455, 0.1244, 0.03455, 0.1181, 0.03552, 0.1186, 0.03531, 0.1186, 0.03573, 0.2508, 0.03645, 0.2505, 0.03658, 0.2505, 0.03632, 0.1202, 0.03557, 0.1207, 0.03557, 0.1207, 0.03596, 0.1202, 0.03596, 0.1181, 0.03552, 0.1186, 0.03573, 0.1183, 0.03603, 0.2508, 0.03645, 0.2507, 0.03676, 0.2505, 0.03658, 0.1202, 0.03596, 0.1207, 0.03596, 0.1207, 0.03635, 0.1202, 0.03635, 0.1181, 0.03552, 0.1183, 0.03603, 0.1179, 0.03603, 0.2508, 0.03645, 0.251, 0.03676, 0.2507, 0.03676, 0.1154, 0.03595, 0.115, 0.03595, 0.115, 0.03556, 0.1154, 0.03556, 0.1172, 0.03481, 0.1174, 0.03463, 0.1176, 0.03471, 0.1173, 0.03501, 0.1174, 0.03463, 0.1174, 0.03436, 0.1176, 0.03428, 0.1176, 0.03471, 0.1174, 0.03436, 0.1172, 0.03418, 0.1173, 0.03398, 0.1176, 0.03428, 0.1172, 0.03418, 0.1169, 0.03418, 0.1168, 0.03398, 0.1173, 0.03398, 0.1169, 0.03418, 0.1167, 0.03436, 0.1165, 0.03428, 0.1168, 0.03398, 0.1167, 0.03436, 0.1167, 0.03462, 0.1165, 0.03471, 0.1165, 0.03428, 0.1167, 0.03462, 0.1169, 0.03481, 0.1168, 0.03501, 0.1165, 0.03471, 0.1169, 0.03481, 0.1172, 0.03481, 0.1173, 0.03501, 0.1168, 0.03501])
me_plane_003.materials.append(mat_material_001)
me_plane_003.use_remesh_fix_poles = True
me_plane_003.use_remesh_preserve_attributes = False
me_plane_003.use_mirror_vertex_groups = False
me_plane_003.update()
me_plane_004 = bpy.data.meshes.new('Plane.004')
me_plane_004.from_pydata([(-0.3585, 0.5224, 0.1735), (-0.4912, 0.5224, 0.1735), (-0.3585, 0.696, 0.1735), (-0.4912, 0.696, 0.1735), (-0.3585, 0.6451, 0.05075), (-0.4912, 0.6451, 0.05075), (-0.3585, 0.5224, -7.886e-05), (-0.4912, 0.5224, -7.885e-05), (-0.3585, 0.3997, 0.05075), (-0.4912, 0.3997, 0.05075), (-0.3585, 0.3489, 0.1735), (-0.4912, 0.3489, 0.1735), (-0.3585, 0.3997, 0.2962), (-0.4912, 0.3997, 0.2962), (-0.3585, 0.5224, 0.347), (-0.4912, 0.5224, 0.347), (-0.3585, 0.6451, 0.2962), (-0.4912, 0.6451, 0.2962), (-0.4912, 0.5977, 0.09815), (-0.4912, 0.6289, 0.1735), (-0.4912, 0.5224, 0.06696), (-0.4912, 0.4471, 0.09815), (-0.4912, 0.4159, 0.1735), (-0.4912, 0.4471, 0.2488), (-0.4912, 0.5224, 0.2799), (-0.4912, 0.5977, 0.2488)], [], [(0, 4, 2), (1, 19, 18), (2, 4, 5, 3), (0, 6, 4), (1, 18, 20), (4, 6, 7, 5), (0, 8, 6), (1, 20, 21), (6, 8, 9, 7), (0, 10, 8), (1, 21, 22), (8, 10, 11, 9), (0, 12, 10), (1, 22, 23), (10, 12, 13, 11), (0, 14, 12), (1, 23, 24), (12, 14, 15, 13), (0, 16, 14), (1, 24, 25), (14, 16, 17, 15), (0, 2, 16), (1, 25, 19), (16, 2, 3, 17), (19, 3, 5, 18), (18, 5, 7, 20), (20, 7, 9, 21), (21, 9, 11, 22), (22, 11, 13, 23), (23, 13, 15, 24), (24, 15, 17, 25), (25, 17, 3, 19)])
_uv = me_plane_004.uv_layers.new(name='UVMap')
_uv.uv.foreach_set('vector', [0.117, 0.03552, 0.1165, 0.03573, 0.1168, 0.03603, 0.2519, 0.03645, 0.2517, 0.03613, 0.2515, 0.03632, 0.1245, 0.02922, 0.1245, 0.02883, 0.1241, 0.02883, 0.1241, 0.02922, 0.117, 0.03552, 0.1165, 0.03531, 0.1165, 0.03573, 0.2519, 0.03645, 0.2515, 0.03632, 0.2515, 0.03658, 0.1196, 0.03623, 0.1196, 0.03584, 0.1191, 0.03584, 0.1191, 0.03623, 0.117, 0.03552, 0.1168, 0.03501, 0.1165, 0.03531, 0.2519, 0.03645, 0.2515, 0.03658, 0.2517, 0.03676, 0.1196, 0.03584, 0.1196, 0.03545, 0.1191, 0.03545, 0.1191, 0.03584, 0.117, 0.03552, 0.1173, 0.03501, 0.1168, 0.03501, 0.2519, 0.03645, 0.2517, 0.03676, 0.252, 0.03676, 0.1202, 0.03623, 0.1202, 0.03584, 0.1198, 0.03584, 0.1198, 0.03623, 0.117, 0.03552, 0.1176, 0.03531, 0.1173, 0.03501, 0.2519, 0.03645, 0.252, 0.03676, 0.2522, 0.03658, 0.1202, 0.03584, 0.1202, 0.03545, 0.1198, 0.03545, 0.1198, 0.03584, 0.117, 0.03552, 0.1176, 0.03573, 0.1176, 0.03531, 0.2519, 0.03645, 0.2522, 0.03658, 0.2522, 0.03632, 0.1158, 0.03673, 0.1158, 0.03634, 0.1154, 0.03634, 0.1154, 0.03673, 0.117, 0.03552, 0.1173, 0.03603, 0.1176, 0.03573, 0.2519, 0.03645, 0.2522, 0.03632, 0.252, 0.03613, 0.1158, 0.03634, 0.1158, 0.03594, 0.1154, 0.03594, 0.1154, 0.03634, 0.117, 0.03552, 0.1168, 0.03603, 0.1173, 0.03603, 0.2519, 0.03645, 0.252, 0.03613, 0.2517, 0.03613, 0.1245, 0.02961, 0.1245, 0.02922, 0.1241, 0.02922, 0.1241, 0.02961, 0.1179, 0.03418, 0.1179, 0.03398, 0.1176, 0.03428, 0.1178, 0.03436, 0.1178, 0.03436, 0.1176, 0.03428, 0.1176, 0.03471, 0.1178, 0.03462, 0.1178, 0.03462, 0.1176, 0.03471, 0.1179, 0.03501, 0.1179, 0.03481, 0.1179, 0.03481, 0.1179, 0.03501, 0.1183, 0.03501, 0.1182, 0.03481, 0.1182, 0.03481, 0.1183, 0.03501, 0.1186, 0.03471, 0.1184, 0.03463, 0.1184, 0.03463, 0.1186, 0.03471, 0.1186, 0.03428, 0.1184, 0.03436, 0.1184, 0.03436, 0.1186, 0.03428, 0.1183, 0.03398, 0.1182, 0.03418, 0.1182, 0.03418, 0.1183, 0.03398, 0.1179, 0.03398, 0.1179, 0.03418])
me_plane_004.materials.append(mat_material_001)
me_plane_004.use_remesh_fix_poles = True
me_plane_004.use_remesh_preserve_attributes = False
me_plane_004.use_mirror_vertex_groups = False
me_plane_004.update()

# ---- objects
ob_muscle_car_02_red = bpy.data.objects.new('Muscle_Car_02_Red', me_plane)
ob_wheel_fl = bpy.data.objects.new('Wheel_FL', me_plane_001)
ob_wheel_fr = bpy.data.objects.new('Wheel_FR', me_plane_002)
ob_wheel_rl = bpy.data.objects.new('Wheel_RL', me_plane_003)
ob_wheel_rr = bpy.data.objects.new('Wheel_RR', me_plane_004)

# ---- transforms, parenting, visibility, modifiers, constraints
ob_muscle_car_02_red.location = (0.0, 0.0, 0.0)
ob_muscle_car_02_red.lineart.crease_threshold = 0.0
ob_wheel_fl.parent = ob_muscle_car_02_red
ob_wheel_fl.location = (0.0, 0.0, 0.0)
ob_wheel_fl.lineart.crease_threshold = 0.0
ob_wheel_fr.parent = ob_muscle_car_02_red
ob_wheel_fr.location = (0.0, 0.0, 0.0)
ob_wheel_fr.lineart.crease_threshold = 0.0
ob_wheel_rl.parent = ob_muscle_car_02_red
ob_wheel_rl.location = (0.0, 0.0, 0.0)
ob_wheel_rl.lineart.crease_threshold = 0.0
ob_wheel_rr.parent = ob_muscle_car_02_red
ob_wheel_rr.location = (0.0, 0.0, 0.0)
ob_wheel_rr.lineart.crease_threshold = 0.0

# ---- collection membership
col_collection.objects.link(ob_muscle_car_02_red)
col_collection.objects.link(ob_wheel_fl)
col_collection.objects.link(ob_wheel_fr)
col_collection.objects.link(ob_wheel_rl)
col_collection.objects.link(ob_wheel_rr)

# ---- scene / render settings (as saved in the file)
scene.frame_start = 1; scene.frame_end = 250; scene.frame_set(0)
scene.render.engine = 'BLENDER_EEVEE_NEXT'
scene.cycles.use_denoising = False
scene.cycles.samples = 128
scene.cycles.sampling_pattern = 'TABULATED_SOBOL'
scene.cycles.use_adaptive_sampling = False
scene.cycles.use_light_tree = False
scene.view_settings.view_transform = 'Filmic'
bpy.context.view_layer.update()

# ---- added for rendering (the .blend has no active camera and no usable light): camera, sun
cam_auto = bpy.data.cameras.new('AutoCamera')
cam_auto.lens = 50.0
cam_auto.sensor_width = 36.0
cam_auto.clip_end = 1000.0
ob_auto_camera = bpy.data.objects.new('AutoCamera', cam_auto)
scene.collection.objects.link(ob_auto_camera)
ob_auto_camera.location = (2.78621, -3.49146, 2.62893)
ob_auto_camera.rotation_euler = (1.09748, -7.21219e-08, 0.694738)
scene.camera = ob_auto_camera
light_auto_sun = bpy.data.lights.new('AutoSun', 'SUN')
light_auto_sun.energy = 3.0
light_auto_sun.angle = 0.0523599
ob_auto_sun = bpy.data.objects.new('AutoSun', light_auto_sun)
scene.collection.objects.link(ob_auto_sun)
ob_auto_sun.rotation_euler = (0.872665, 0.174533, 0.523599)
bpy.context.view_layer.update()
